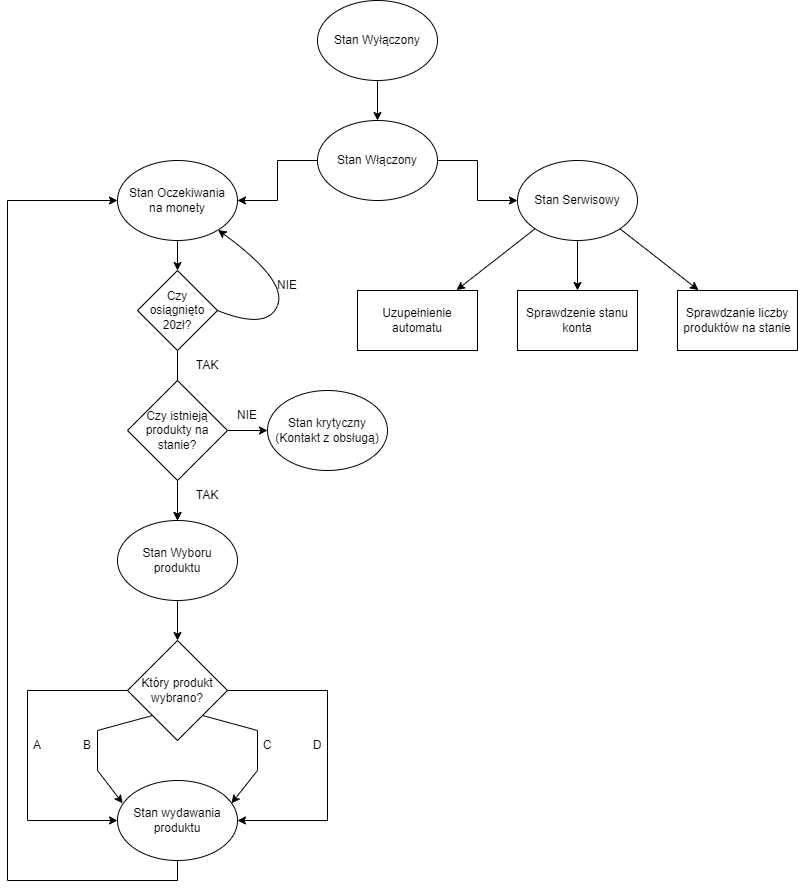

The diagram above was exported from draw.io. Its source (the exported page's mxGraphModel, read from the mxfile embedded in the PNG):
<mxGraphModel dx="1450" dy="583" grid="1" gridSize="10" guides="1" tooltips="1" connect="1" arrows="1" fold="1" page="1" pageScale="1" pageWidth="827" pageHeight="1169" math="0" shadow="0">
  <root>
    <mxCell id="0" />
    <mxCell id="1" parent="0" />
    <mxCell id="mgxilJN37KfDb-9H75P--5" value="" style="edgeStyle=orthogonalEdgeStyle;rounded=0;orthogonalLoop=1;jettySize=auto;html=1;" edge="1" parent="1" source="mgxilJN37KfDb-9H75P--1" target="mgxilJN37KfDb-9H75P--2">
      <mxGeometry relative="1" as="geometry" />
    </mxCell>
    <mxCell id="mgxilJN37KfDb-9H75P--1" value="Stan Wyłączony" style="ellipse;whiteSpace=wrap;html=1;" vertex="1" parent="1">
      <mxGeometry x="320" width="120" height="80" as="geometry" />
    </mxCell>
    <mxCell id="mgxilJN37KfDb-9H75P--6" value="" style="edgeStyle=orthogonalEdgeStyle;rounded=0;orthogonalLoop=1;jettySize=auto;html=1;" edge="1" parent="1" source="mgxilJN37KfDb-9H75P--2" target="mgxilJN37KfDb-9H75P--4">
      <mxGeometry relative="1" as="geometry" />
    </mxCell>
    <mxCell id="mgxilJN37KfDb-9H75P--7" value="" style="edgeStyle=orthogonalEdgeStyle;rounded=0;orthogonalLoop=1;jettySize=auto;html=1;" edge="1" parent="1" source="mgxilJN37KfDb-9H75P--2" target="mgxilJN37KfDb-9H75P--3">
      <mxGeometry relative="1" as="geometry" />
    </mxCell>
    <mxCell id="mgxilJN37KfDb-9H75P--2" value="Stan Włączony" style="ellipse;whiteSpace=wrap;html=1;" vertex="1" parent="1">
      <mxGeometry x="320" y="120" width="120" height="80" as="geometry" />
    </mxCell>
    <mxCell id="mgxilJN37KfDb-9H75P--44" value="" style="edgeStyle=orthogonalEdgeStyle;rounded=0;orthogonalLoop=1;jettySize=auto;html=1;entryX=0.5;entryY=0;entryDx=0;entryDy=0;" edge="1" parent="1" source="mgxilJN37KfDb-9H75P--3" target="mgxilJN37KfDb-9H75P--50">
      <mxGeometry relative="1" as="geometry">
        <mxPoint x="580" y="280" as="targetPoint" />
      </mxGeometry>
    </mxCell>
    <mxCell id="mgxilJN37KfDb-9H75P--3" value="Stan Serwisowy" style="ellipse;whiteSpace=wrap;html=1;" vertex="1" parent="1">
      <mxGeometry x="520" y="160" width="120" height="80" as="geometry" />
    </mxCell>
    <mxCell id="mgxilJN37KfDb-9H75P--13" value="" style="edgeStyle=orthogonalEdgeStyle;rounded=0;orthogonalLoop=1;jettySize=auto;html=1;" edge="1" parent="1" source="mgxilJN37KfDb-9H75P--4" target="mgxilJN37KfDb-9H75P--12">
      <mxGeometry relative="1" as="geometry" />
    </mxCell>
    <mxCell id="mgxilJN37KfDb-9H75P--4" value="Stan Oczekiwania&lt;br&gt;na monety" style="ellipse;whiteSpace=wrap;html=1;" vertex="1" parent="1">
      <mxGeometry x="120" y="160" width="120" height="80" as="geometry" />
    </mxCell>
    <mxCell id="mgxilJN37KfDb-9H75P--15" value="" style="edgeStyle=orthogonalEdgeStyle;rounded=0;orthogonalLoop=1;jettySize=auto;html=1;" edge="1" parent="1" source="mgxilJN37KfDb-9H75P--12" target="mgxilJN37KfDb-9H75P--14">
      <mxGeometry relative="1" as="geometry" />
    </mxCell>
    <mxCell id="mgxilJN37KfDb-9H75P--12" value="Czy osiągnięto 20zł?" style="rhombus;whiteSpace=wrap;html=1;" vertex="1" parent="1">
      <mxGeometry x="140" y="270" width="80" height="80" as="geometry" />
    </mxCell>
    <mxCell id="mgxilJN37KfDb-9H75P--21" value="" style="edgeStyle=orthogonalEdgeStyle;rounded=0;orthogonalLoop=1;jettySize=auto;html=1;" edge="1" parent="1" source="mgxilJN37KfDb-9H75P--14" target="mgxilJN37KfDb-9H75P--20">
      <mxGeometry relative="1" as="geometry" />
    </mxCell>
    <mxCell id="mgxilJN37KfDb-9H75P--14" value="Stan Wyboru produktu" style="ellipse;whiteSpace=wrap;html=1;" vertex="1" parent="1">
      <mxGeometry x="120" y="520" width="120" height="80" as="geometry" />
    </mxCell>
    <mxCell id="mgxilJN37KfDb-9H75P--17" value="" style="curved=1;endArrow=classic;html=1;rounded=0;exitX=1;exitY=0.5;exitDx=0;exitDy=0;" edge="1" parent="1" source="mgxilJN37KfDb-9H75P--12" target="mgxilJN37KfDb-9H75P--4">
      <mxGeometry width="50" height="50" relative="1" as="geometry">
        <mxPoint x="390" y="390" as="sourcePoint" />
        <mxPoint x="440" y="340" as="targetPoint" />
        <Array as="points">
          <mxPoint x="270" y="330" />
          <mxPoint x="290" y="280" />
        </Array>
      </mxGeometry>
    </mxCell>
    <mxCell id="mgxilJN37KfDb-9H75P--18" value="NIE" style="text;html=1;strokeColor=none;fillColor=none;align=center;verticalAlign=middle;whiteSpace=wrap;rounded=0;" vertex="1" parent="1">
      <mxGeometry x="260" y="270" width="60" height="30" as="geometry" />
    </mxCell>
    <mxCell id="mgxilJN37KfDb-9H75P--19" value="TAK" style="text;html=1;strokeColor=none;fillColor=none;align=center;verticalAlign=middle;whiteSpace=wrap;rounded=0;" vertex="1" parent="1">
      <mxGeometry x="180" y="350" width="60" height="30" as="geometry" />
    </mxCell>
    <mxCell id="mgxilJN37KfDb-9H75P--20" value="Który produkt wybrano?" style="rhombus;whiteSpace=wrap;html=1;" vertex="1" parent="1">
      <mxGeometry x="130" y="640" width="100" height="100" as="geometry" />
    </mxCell>
    <mxCell id="mgxilJN37KfDb-9H75P--22" value="Stan wydawania produktu" style="ellipse;whiteSpace=wrap;html=1;" vertex="1" parent="1">
      <mxGeometry x="120" y="780" width="120" height="80" as="geometry" />
    </mxCell>
    <mxCell id="mgxilJN37KfDb-9H75P--23" value="" style="endArrow=classic;html=1;rounded=0;entryX=0;entryY=0.5;entryDx=0;entryDy=0;exitX=0;exitY=0.5;exitDx=0;exitDy=0;" edge="1" parent="1" source="mgxilJN37KfDb-9H75P--20" target="mgxilJN37KfDb-9H75P--22">
      <mxGeometry width="50" height="50" relative="1" as="geometry">
        <mxPoint x="80" y="740" as="sourcePoint" />
        <mxPoint x="130" y="690" as="targetPoint" />
        <Array as="points">
          <mxPoint x="30" y="690" />
          <mxPoint x="30" y="820" />
        </Array>
      </mxGeometry>
    </mxCell>
    <mxCell id="mgxilJN37KfDb-9H75P--24" value="" style="endArrow=classic;html=1;rounded=0;exitX=0;exitY=1;exitDx=0;exitDy=0;entryX=0.043;entryY=0.285;entryDx=0;entryDy=0;entryPerimeter=0;" edge="1" parent="1" source="mgxilJN37KfDb-9H75P--20" target="mgxilJN37KfDb-9H75P--22">
      <mxGeometry width="50" height="50" relative="1" as="geometry">
        <mxPoint x="100" y="790" as="sourcePoint" />
        <mxPoint x="150" y="740" as="targetPoint" />
        <Array as="points">
          <mxPoint x="100" y="730" />
          <mxPoint x="100" y="770" />
        </Array>
      </mxGeometry>
    </mxCell>
    <mxCell id="mgxilJN37KfDb-9H75P--25" value="" style="endArrow=classic;html=1;rounded=0;exitX=1;exitY=1;exitDx=0;exitDy=0;entryX=0.95;entryY=0.285;entryDx=0;entryDy=0;entryPerimeter=0;" edge="1" parent="1" source="mgxilJN37KfDb-9H75P--20" target="mgxilJN37KfDb-9H75P--22">
      <mxGeometry width="50" height="50" relative="1" as="geometry">
        <mxPoint x="260" y="770" as="sourcePoint" />
        <mxPoint x="310" y="720" as="targetPoint" />
        <Array as="points">
          <mxPoint x="260" y="730" />
          <mxPoint x="260" y="770" />
        </Array>
      </mxGeometry>
    </mxCell>
    <mxCell id="mgxilJN37KfDb-9H75P--26" value="" style="endArrow=classic;html=1;rounded=0;entryX=1;entryY=0.5;entryDx=0;entryDy=0;" edge="1" parent="1" target="mgxilJN37KfDb-9H75P--22">
      <mxGeometry width="50" height="50" relative="1" as="geometry">
        <mxPoint x="230" y="690" as="sourcePoint" />
        <mxPoint x="340" y="690" as="targetPoint" />
        <Array as="points">
          <mxPoint x="330" y="690" />
          <mxPoint x="330" y="820" />
        </Array>
      </mxGeometry>
    </mxCell>
    <mxCell id="mgxilJN37KfDb-9H75P--27" value="A" style="text;html=1;strokeColor=none;fillColor=none;align=center;verticalAlign=middle;whiteSpace=wrap;rounded=0;" vertex="1" parent="1">
      <mxGeometry x="10" y="730" width="60" height="30" as="geometry" />
    </mxCell>
    <mxCell id="mgxilJN37KfDb-9H75P--28" value="B" style="text;html=1;strokeColor=none;fillColor=none;align=center;verticalAlign=middle;whiteSpace=wrap;rounded=0;" vertex="1" parent="1">
      <mxGeometry x="60" y="730" width="60" height="30" as="geometry" />
    </mxCell>
    <mxCell id="mgxilJN37KfDb-9H75P--30" value="C" style="text;html=1;strokeColor=none;fillColor=none;align=center;verticalAlign=middle;whiteSpace=wrap;rounded=0;" vertex="1" parent="1">
      <mxGeometry x="240" y="730" width="60" height="30" as="geometry" />
    </mxCell>
    <mxCell id="mgxilJN37KfDb-9H75P--31" value="D" style="text;html=1;strokeColor=none;fillColor=none;align=center;verticalAlign=middle;whiteSpace=wrap;rounded=0;" vertex="1" parent="1">
      <mxGeometry x="290" y="730" width="60" height="30" as="geometry" />
    </mxCell>
    <mxCell id="mgxilJN37KfDb-9H75P--33" value="" style="edgeStyle=orthogonalEdgeStyle;rounded=0;orthogonalLoop=1;jettySize=auto;html=1;" edge="1" parent="1" source="mgxilJN37KfDb-9H75P--32" target="mgxilJN37KfDb-9H75P--14">
      <mxGeometry relative="1" as="geometry" />
    </mxCell>
    <mxCell id="mgxilJN37KfDb-9H75P--38" value="" style="edgeStyle=orthogonalEdgeStyle;rounded=0;orthogonalLoop=1;jettySize=auto;html=1;" edge="1" parent="1" source="mgxilJN37KfDb-9H75P--32" target="mgxilJN37KfDb-9H75P--37">
      <mxGeometry relative="1" as="geometry" />
    </mxCell>
    <mxCell id="mgxilJN37KfDb-9H75P--32" value="Czy istnieją produkty na stanie?" style="rhombus;whiteSpace=wrap;html=1;" vertex="1" parent="1">
      <mxGeometry x="130" y="380" width="100" height="100" as="geometry" />
    </mxCell>
    <mxCell id="mgxilJN37KfDb-9H75P--36" value="TAK" style="text;html=1;strokeColor=none;fillColor=none;align=center;verticalAlign=middle;whiteSpace=wrap;rounded=0;" vertex="1" parent="1">
      <mxGeometry x="180" y="480" width="60" height="30" as="geometry" />
    </mxCell>
    <mxCell id="mgxilJN37KfDb-9H75P--37" value="Stan krytyczny&lt;br&gt;(Kontakt z obsługą)" style="ellipse;whiteSpace=wrap;html=1;" vertex="1" parent="1">
      <mxGeometry x="270" y="390" width="120" height="80" as="geometry" />
    </mxCell>
    <mxCell id="mgxilJN37KfDb-9H75P--39" value="NIE" style="text;html=1;strokeColor=none;fillColor=none;align=center;verticalAlign=middle;whiteSpace=wrap;rounded=0;" vertex="1" parent="1">
      <mxGeometry x="220" y="400" width="60" height="30" as="geometry" />
    </mxCell>
    <mxCell id="mgxilJN37KfDb-9H75P--40" value="" style="endArrow=classic;html=1;rounded=0;exitX=0.5;exitY=1;exitDx=0;exitDy=0;entryX=0;entryY=0.5;entryDx=0;entryDy=0;" edge="1" parent="1" source="mgxilJN37KfDb-9H75P--22" target="mgxilJN37KfDb-9H75P--4">
      <mxGeometry width="50" height="50" relative="1" as="geometry">
        <mxPoint x="390" y="770" as="sourcePoint" />
        <mxPoint x="10" y="200" as="targetPoint" />
        <Array as="points">
          <mxPoint x="180" y="880" />
          <mxPoint x="10" y="880" />
          <mxPoint x="10" y="200" />
        </Array>
      </mxGeometry>
    </mxCell>
    <mxCell id="mgxilJN37KfDb-9H75P--47" value="" style="endArrow=classic;html=1;rounded=0;exitX=0;exitY=1;exitDx=0;exitDy=0;" edge="1" parent="1" source="mgxilJN37KfDb-9H75P--3">
      <mxGeometry width="50" height="50" relative="1" as="geometry">
        <mxPoint x="390" y="370" as="sourcePoint" />
        <mxPoint x="459.0474824073581" y="289.6297359053881" as="targetPoint" />
      </mxGeometry>
    </mxCell>
    <mxCell id="mgxilJN37KfDb-9H75P--48" value="" style="endArrow=classic;html=1;rounded=0;exitX=1;exitY=1;exitDx=0;exitDy=0;" edge="1" parent="1" source="mgxilJN37KfDb-9H75P--3">
      <mxGeometry width="50" height="50" relative="1" as="geometry">
        <mxPoint x="390" y="370" as="sourcePoint" />
        <mxPoint x="700.9525175926419" y="289.6297359053881" as="targetPoint" />
      </mxGeometry>
    </mxCell>
    <mxCell id="mgxilJN37KfDb-9H75P--49" value="Uzupełnienie automatu" style="rounded=0;whiteSpace=wrap;html=1;" vertex="1" parent="1">
      <mxGeometry x="360" y="290" width="120" height="60" as="geometry" />
    </mxCell>
    <mxCell id="mgxilJN37KfDb-9H75P--50" value="Sprawdzenie stanu konta" style="rounded=0;whiteSpace=wrap;html=1;" vertex="1" parent="1">
      <mxGeometry x="520" y="290" width="120" height="60" as="geometry" />
    </mxCell>
    <mxCell id="mgxilJN37KfDb-9H75P--51" value="Sprawdzanie liczby produktów na stanie" style="rounded=0;whiteSpace=wrap;html=1;" vertex="1" parent="1">
      <mxGeometry x="680" y="290" width="120" height="60" as="geometry" />
    </mxCell>
  </root>
</mxGraphModel>